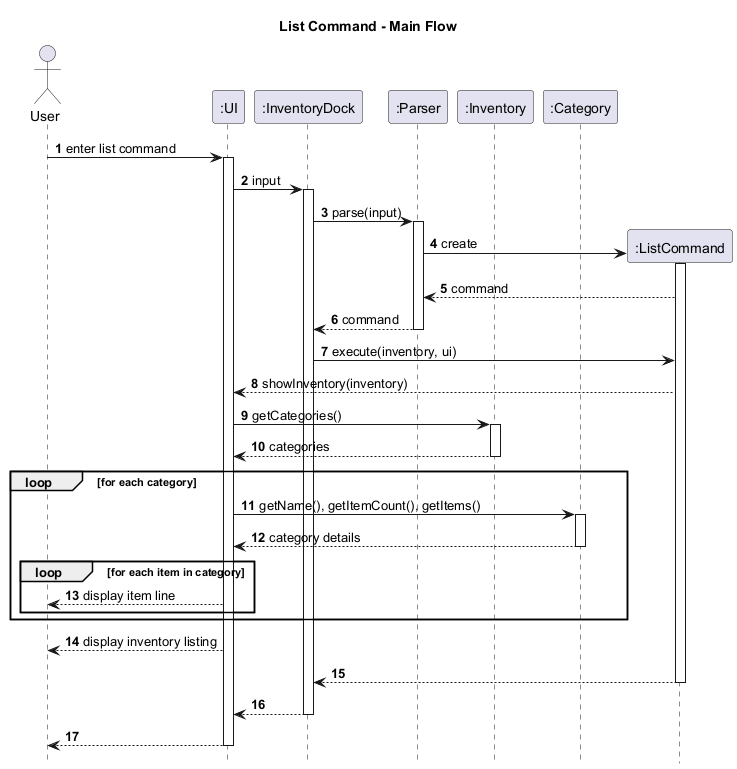

The diagram above was rendered by PlantUML. Its source (embedded in the PNG):
@startuml
title List Command - Main Flow

autonumber
hide footbox

actor User
participant ":UI" as UI
participant ":InventoryDock" as InventoryDock
participant ":Parser" as Parser
participant ":Inventory" as Inventory
participant ":Category" as Category

User -> UI: enter list command
activate UI

UI -> InventoryDock: input
activate InventoryDock

InventoryDock -> Parser ++: parse(input)

create ":ListCommand" as ListCommand
Parser -> ListCommand: create
activate ListCommand
ListCommand --> Parser: command
Parser --> InventoryDock --: command

InventoryDock -> ListCommand: execute(inventory, ui)
ListCommand --> UI: showInventory(inventory)

UI -> Inventory: getCategories()
activate Inventory
Inventory --> UI: categories
deactivate Inventory

loop for each category
    UI -> Category: getName(), getItemCount(), getItems()
    activate Category
    Category --> UI: category details
    deactivate Category

    loop for each item in category
        UI --> User: display item line
    end
end

UI --> User: display inventory listing
ListCommand --> InventoryDock
deactivate ListCommand
InventoryDock --> UI
deactivate InventoryDock
UI --> User
deactivate UI
@enduml